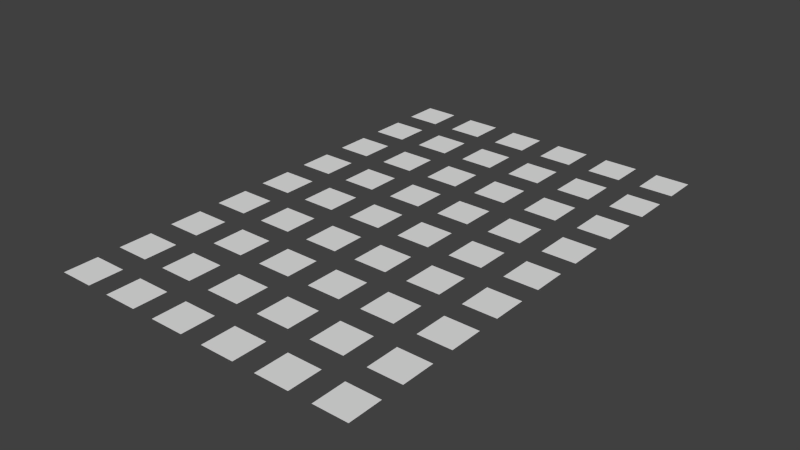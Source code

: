 # Source: Camera_Scan_Layout.blend  (saved by Blender 2.76.0; exported with 4.5.12 LTS)
import bpy
from mathutils import Matrix  # noqa: F401  (used for matrix-valued properties, if any)

bpy.ops.wm.read_factory_settings(use_empty=True)
scene = bpy.context.scene
scene.name = 'Scene'

# ---- collections
col_collection_1 = bpy.data.collections.new('Collection 1'); scene.collection.children.link(col_collection_1)

# ---- world
world_world = bpy.data.worlds.new('World'); scene.world = world_world
world_world.color = (0.05088, 0.05088, 0.05088)
world_world.use_sun_shadow = False
world_world.sun_shadow_jitter_overblur = 0.0
world_world.cycles.sampling_method = 'MANUAL'
world_world.cycles.sample_map_resolution = 256

# ---- meshes
me_plane_001 = bpy.data.meshes.new('Plane.001')
me_plane_001.from_pydata([(0.03333, -0.1333, 0.0), (0.1333, -0.1333, 0.0), (0.03333, -0.03333, 0.0), (0.1333, -0.03333, 0.0), (0.03333, -0.3, 0.0), (0.1333, -0.3, 0.0), (0.03333, -0.2, 0.0), (0.1333, -0.2, 0.0), (0.2, -0.1333, 0.0), (0.3, -0.1333, 0.0), (0.2, -0.03333, 0.0), (0.3, -0.03333, 0.0), (0.2, -0.3, 0.0), (0.3, -0.3, 0.0), (0.2, -0.2, 0.0), (0.3, -0.2, 0.0), (0.3667, -0.1333, 0.0), (0.4667, -0.1333, 0.0), (0.3667, -0.03333, 0.0), (0.4667, -0.03333, 0.0), (0.3667, -0.3, 0.0), (0.4667, -0.3, 0.0), (0.3667, -0.2, 0.0), (0.4667, -0.2, 0.0), (0.03333, -0.4667, 0.0), (0.1333, -0.4667, 0.0), (0.03333, -0.3667, 0.0), (0.1333, -0.3667, 0.0), (0.2, -0.4667, 0.0), (0.3, -0.4667, 0.0), (0.2, -0.3667, 0.0), (0.3, -0.3667, 0.0), (0.3667, -0.4667, 0.0), (0.4667, -0.4667, 0.0), (0.3667, -0.3667, 0.0), (0.4667, -0.3667, 0.0), (0.03333, -0.6333, 0.0), (0.1333, -0.6333, 0.0), (0.03333, -0.5333, 0.0), (0.1333, -0.5333, 0.0), (0.03333, -0.8, 0.0), (0.1333, -0.8, 0.0), (0.03333, -0.7, 0.0), (0.1333, -0.7, 0.0), (0.2, -0.6333, 0.0), (0.3, -0.6333, 0.0), (0.2, -0.5333, 0.0), (0.3, -0.5333, 0.0), (0.2, -0.8, 0.0), (0.3, -0.8, 0.0), (0.2, -0.7, 0.0), (0.3, -0.7, 0.0), (0.3667, -0.6333, 0.0), (0.4667, -0.6333, 0.0), (0.3667, -0.5333, 0.0), (0.4667, -0.5333, 0.0), (0.3667, -0.8, 0.0), (0.4667, -0.8, 0.0), (0.3667, -0.7, 0.0), (0.4667, -0.7, 0.0), (0.03333, -0.9667, 0.0), (0.1333, -0.9667, 0.0), (0.03333, -0.8667, 0.0), (0.1333, -0.8667, 0.0), (0.2, -0.9667, 0.0), (0.3, -0.9667, 0.0), (0.2, -0.8667, 0.0), (0.3, -0.8667, 0.0), (0.3667, -0.9667, 0.0), (0.4667, -0.9667, 0.0), (0.3667, -0.8667, 0.0), (0.4667, -0.8667, 0.0), (0.03333, -1.133, 0.0), (0.1333, -1.133, 0.0), (0.03333, -1.033, 0.0), (0.1333, -1.033, 0.0), (0.03333, -1.3, 0.0), (0.1333, -1.3, 0.0), (0.03333, -1.2, 0.0), (0.1333, -1.2, 0.0), (0.2, -1.133, 0.0), (0.3, -1.133, 0.0), (0.2, -1.033, 0.0), (0.3, -1.033, 0.0), (0.2, -1.3, 0.0), (0.3, -1.3, 0.0), (0.2, -1.2, 0.0), (0.3, -1.2, 0.0), (0.3667, -1.133, 0.0), (0.4667, -1.133, 0.0), (0.3667, -1.033, 0.0), (0.4667, -1.033, 0.0), (0.3667, -1.3, 0.0), (0.4667, -1.3, 0.0), (0.3667, -1.2, 0.0), (0.4667, -1.2, 0.0), (0.03333, -1.467, 0.0), (0.1333, -1.467, 0.0), (0.03333, -1.367, 0.0), (0.1333, -1.367, 0.0), (0.2, -1.467, 0.0), (0.3, -1.467, 0.0), (0.2, -1.367, 0.0), (0.3, -1.367, 0.0), (0.3667, -1.467, 0.0), (0.4667, -1.467, 0.0), (0.3667, -1.367, 0.0), (0.4667, -1.367, 0.0), (0.5333, -0.1333, 0.0), (0.6333, -0.1333, 0.0), (0.5333, -0.03333, 0.0), (0.6333, -0.03333, 0.0), (0.5333, -0.3, 0.0), (0.6333, -0.3, 0.0), (0.5333, -0.2, 0.0), (0.6333, -0.2, 0.0), (0.7, -0.1333, 0.0), (0.8, -0.1333, 0.0), (0.7, -0.03333, 0.0), (0.8, -0.03333, 0.0), (0.7, -0.3, 0.0), (0.8, -0.3, 0.0), (0.7, -0.2, 0.0), (0.8, -0.2, 0.0), (0.8667, -0.1333, 0.0), (0.9667, -0.1333, 0.0), (0.8667, -0.03333, 0.0), (0.9667, -0.03333, 0.0), (0.8667, -0.3, 0.0), (0.9667, -0.3, 0.0), (0.8667, -0.2, 0.0), (0.9667, -0.2, 0.0), (0.5333, -0.4667, 0.0), (0.6333, -0.4667, 0.0), (0.5333, -0.3667, 0.0), (0.6333, -0.3667, 0.0), (0.7, -0.4667, 0.0), (0.8, -0.4667, 0.0), (0.7, -0.3667, 0.0), (0.8, -0.3667, 0.0), (0.8667, -0.4667, 0.0), (0.9667, -0.4667, 0.0), (0.8667, -0.3667, 0.0), (0.9667, -0.3667, 0.0), (0.5333, -0.6333, 0.0), (0.6333, -0.6333, 0.0), (0.5333, -0.5333, 0.0), (0.6333, -0.5333, 0.0), (0.5333, -0.8, 0.0), (0.6333, -0.8, 0.0), (0.5333, -0.7, 0.0), (0.6333, -0.7, 0.0), (0.7, -0.6333, 0.0), (0.8, -0.6333, 0.0), (0.7, -0.5333, 0.0), (0.8, -0.5333, 0.0), (0.7, -0.8, 0.0), (0.8, -0.8, 0.0), (0.7, -0.7, 0.0), (0.8, -0.7, 0.0), (0.8667, -0.6333, 0.0), (0.9667, -0.6333, 0.0), (0.8667, -0.5333, 0.0), (0.9667, -0.5333, 0.0), (0.8667, -0.8, 0.0), (0.9667, -0.8, 0.0), (0.8667, -0.7, 0.0), (0.9667, -0.7, 0.0), (0.5333, -0.9667, 0.0), (0.6333, -0.9667, 0.0), (0.5333, -0.8667, 0.0), (0.6333, -0.8667, 0.0), (0.7, -0.9667, 0.0), (0.8, -0.9667, 0.0), (0.7, -0.8667, 0.0), (0.8, -0.8667, 0.0), (0.8667, -0.9667, 0.0), (0.9667, -0.9667, 0.0), (0.8667, -0.8667, 0.0), (0.9667, -0.8667, 0.0), (0.5333, -1.133, 0.0), (0.6333, -1.133, 0.0), (0.5333, -1.033, 0.0), (0.6333, -1.033, 0.0), (0.5333, -1.3, 0.0), (0.6333, -1.3, 0.0), (0.5333, -1.2, 0.0), (0.6333, -1.2, 0.0), (0.7, -1.133, 0.0), (0.8, -1.133, 0.0), (0.7, -1.033, 0.0), (0.8, -1.033, 0.0), (0.7, -1.3, 0.0), (0.8, -1.3, 0.0), (0.7, -1.2, 0.0), (0.8, -1.2, 0.0), (0.8667, -1.133, 0.0), (0.9667, -1.133, 0.0), (0.8667, -1.033, 0.0), (0.9667, -1.033, 0.0), (0.8667, -1.3, 0.0), (0.9667, -1.3, 0.0), (0.8667, -1.2, 0.0), (0.9667, -1.2, 0.0), (0.5333, -1.467, 0.0), (0.6333, -1.467, 0.0), (0.5333, -1.367, 0.0), (0.6333, -1.367, 0.0), (0.7, -1.467, 0.0), (0.8, -1.467, 0.0), (0.7, -1.367, 0.0), (0.8, -1.367, 0.0), (0.8667, -1.467, 0.0), (0.9667, -1.467, 0.0), (0.8667, -1.367, 0.0), (0.9667, -1.367, 0.0), (0.0, -1.5, 0.0), (1.0, -1.5, 0.0), (0.0, 0.0, 0.0), (1.0, 0.0, 0.0)], [(218, 216), (216, 217), (217, 219), (219, 218)], [(0, 1, 3, 2), (4, 5, 7, 6), (8, 9, 11, 10), (12, 13, 15, 14), (16, 17, 19, 18), (20, 21, 23, 22), (24, 25, 27, 26), (28, 29, 31, 30), (32, 33, 35, 34), (36, 37, 39, 38), (40, 41, 43, 42), (44, 45, 47, 46), (48, 49, 51, 50), (52, 53, 55, 54), (56, 57, 59, 58), (60, 61, 63, 62), (64, 65, 67, 66), (68, 69, 71, 70), (72, 73, 75, 74), (76, 77, 79, 78), (80, 81, 83, 82), (84, 85, 87, 86), (88, 89, 91, 90), (92, 93, 95, 94), (96, 97, 99, 98), (100, 101, 103, 102), (104, 105, 107, 106), (108, 109, 111, 110), (112, 113, 115, 114), (116, 117, 119, 118), (120, 121, 123, 122), (124, 125, 127, 126), (128, 129, 131, 130), (132, 133, 135, 134), (136, 137, 139, 138), (140, 141, 143, 142), (144, 145, 147, 146), (148, 149, 151, 150), (152, 153, 155, 154), (156, 157, 159, 158), (160, 161, 163, 162), (164, 165, 167, 166), (168, 169, 171, 170), (172, 173, 175, 174), (176, 177, 179, 178), (180, 181, 183, 182), (184, 185, 187, 186), (188, 189, 191, 190), (192, 193, 195, 194), (196, 197, 199, 198), (200, 201, 203, 202), (204, 205, 207, 206), (208, 209, 211, 210), (212, 213, 215, 214)])
me_plane_001.use_remesh_preserve_volume = False
me_plane_001.use_remesh_preserve_attributes = False
me_plane_001.use_mirror_vertex_groups = False
me_plane_001.update()

# ---- objects
ob_plane = bpy.data.objects.new('Plane', me_plane_001)

# ---- transforms, parenting, visibility, modifiers, constraints
ob_plane.location = (0.0, 0.0, 0.0)
ob_plane.scale = (150.0, 150.0, 1.0)
ob_plane.lineart.crease_threshold = 0.0

# ---- collection membership
col_collection_1.objects.link(ob_plane)

# ---- scene / render settings (as saved in the file)
scene.frame_start = 1; scene.frame_end = 250; scene.frame_set(1)
scene.render.engine = 'BLENDER_EEVEE_NEXT'
scene.render.resolution_percentage = 50
scene.render.dither_intensity = 0.0
scene.cycles.use_denoising = False
scene.cycles.samples = 10
scene.cycles.sampling_pattern = 'TABULATED_SOBOL'
scene.cycles.light_sampling_threshold = 0.0
scene.cycles.use_adaptive_sampling = False
scene.cycles.use_light_tree = False
scene.cycles.blur_glossy = 0.0
scene.cycles.pixel_filter_type = 'GAUSSIAN'
scene.cycles.sample_clamp_indirect = 0.0
scene.view_settings.view_transform = 'Standard'
bpy.context.view_layer.update()

# ---- added for rendering (the .blend has no active camera and no usable light): camera, sun
cam_auto = bpy.data.cameras.new('AutoCamera')
cam_auto.lens = 50.0
cam_auto.sensor_width = 36.0
cam_auto.clip_end = 4390.92
ob_auto_camera = bpy.data.objects.new('AutoCamera', cam_auto)
scene.collection.objects.link(ob_auto_camera)
ob_auto_camera.location = (325.196, -412.735, 200.157)
ob_auto_camera.rotation_euler = (1.09748, -7.21219e-08, 0.694738)
scene.camera = ob_auto_camera
light_auto_sun = bpy.data.lights.new('AutoSun', 'SUN')
light_auto_sun.energy = 3.0
light_auto_sun.angle = 0.0523599
ob_auto_sun = bpy.data.objects.new('AutoSun', light_auto_sun)
scene.collection.objects.link(ob_auto_sun)
ob_auto_sun.rotation_euler = (0.872665, 0.174533, 0.523599)
bpy.context.view_layer.update()
